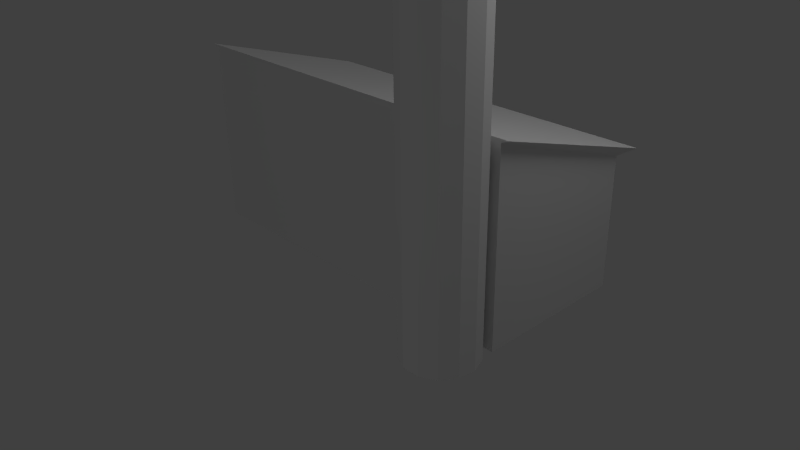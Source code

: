 # Source: spalovna.blend  (saved by Blender 2.63.0; exported with 4.5.12 LTS)
import bpy
from mathutils import Matrix  # noqa: F401  (used for matrix-valued properties, if any)

bpy.ops.wm.read_factory_settings(use_empty=True)
scene = bpy.context.scene
scene.name = 'Scene'

# ---- collections
col_collection_1 = bpy.data.collections.new('Collection 1'); scene.collection.children.link(col_collection_1)

# ---- materials (node trees are filled in below, after node groups)
mat_material = bpy.data.materials.new('Material')
mat_material.alpha_threshold = 0.0
mat_material.use_transparent_shadow = False
mat_material.roughness = 0.5
mat_material.line_color = (0.0, 0.0, 0.0, 1.0)

# ---- material node trees

# ---- world
world_world = bpy.data.worlds.new('World'); scene.world = world_world
world_world.color = (0.05088, 0.05088, 0.05088)
world_world.use_sun_shadow = False
world_world.sun_shadow_jitter_overblur = 0.0
world_world.cycles.sampling_method = 'MANUAL'
world_world.cycles.sample_map_resolution = 256

# ---- cameras
cam_camera = bpy.data.cameras.new('Camera')
cam_camera.clip_end = 100.0
cam_camera.lens = 35.0
cam_camera.sensor_width = 32.0
cam_camera.sensor_height = 18.0
cam_camera.ortho_scale = 7.314
cam_camera.dof.focus_distance = 0.0
cam_camera.dof.aperture_fstop = 128.0

# ---- lights
light_lamp_003 = bpy.data.lights.new('Lamp.003', 'POINT')
light_lamp_003.transmission_factor = 0.0
light_lamp_003.cutoff_distance = 30.0
light_lamp_003.energy = 100.0
light_lamp_003.shadow_buffer_clip_start = 1.001
light_lamp_003.shadow_soft_size = 1.0
light_lamp_003.shadow_maximum_resolution = 0.006
light_lamp_003.use_absolute_resolution = True
light_lamp_003.cycles.use_multiple_importance_sampling = False
light_lamp_002 = bpy.data.lights.new('Lamp.002', 'POINT')
light_lamp_002.transmission_factor = 0.0
light_lamp_002.cutoff_distance = 30.0
light_lamp_002.energy = 100.0
light_lamp_002.shadow_buffer_clip_start = 1.001
light_lamp_002.shadow_soft_size = 1.0
light_lamp_002.shadow_maximum_resolution = 0.006
light_lamp_002.use_absolute_resolution = True
light_lamp_002.cycles.use_multiple_importance_sampling = False
light_lamp_001 = bpy.data.lights.new('Lamp.001', 'POINT')
light_lamp_001.transmission_factor = 0.0
light_lamp_001.cutoff_distance = 30.0
light_lamp_001.energy = 100.0
light_lamp_001.shadow_buffer_clip_start = 1.001
light_lamp_001.shadow_soft_size = 1.0
light_lamp_001.shadow_maximum_resolution = 0.006
light_lamp_001.use_absolute_resolution = True
light_lamp_001.cycles.use_multiple_importance_sampling = False
light_lamp = bpy.data.lights.new('Lamp', 'POINT')
light_lamp.transmission_factor = 0.0
light_lamp.cutoff_distance = 30.0
light_lamp.energy = 100.0
light_lamp.shadow_buffer_clip_start = 1.001
light_lamp.shadow_soft_size = 1.0
light_lamp.shadow_maximum_resolution = 0.006
light_lamp.use_absolute_resolution = True
light_lamp.cycles.use_multiple_importance_sampling = False

# ---- meshes
me_cube = bpy.data.meshes.new('Cube')
me_cube.from_pydata([(1.0, 1.0, -1.0), (1.0, -1.0, -1.0), (-3.817, -1.0, -1.0), (-3.817, 1.0, -1.0), (1.0, 1.0, 0.6693), (1.0, -1.0, 1.366), (-3.817, -1.0, 1.366), (-3.817, 1.0, 0.6693), (0.6454, -0.9747, -1.005), (0.8545, -1.026, -1.005), (1.016, -1.169, -1.005), (1.092, -1.37, -1.005), (1.066, -1.584, -1.005), (0.9438, -1.762, -1.005), (0.7531, -1.862, -1.005), (0.5377, -1.862, -1.005), (0.347, -1.762, -1.005), (0.2247, -1.584, -1.005), (0.1987, -1.37, -1.005), (0.2751, -1.169, -1.005), (0.4363, -1.026, -1.005), (0.4363, -1.026, 4.978), (0.6454, -0.9747, 4.978), (0.2751, -1.169, 4.978), (0.1987, -1.37, 4.978), (0.2247, -1.584, 4.978), (0.347, -1.762, 4.978), (0.5377, -1.862, 4.978), (0.7531, -1.862, 4.978), (0.9438, -1.762, 4.978), (1.066, -1.584, 4.978), (1.092, -1.37, 4.978), (1.016, -1.169, 4.978), (0.8545, -1.026, 4.978), (0.6454, -1.425, 4.978), (-3.922, -1.0, 1.407), (-3.922, 1.267, 0.7099), (1.089, -1.0, 1.407), (1.089, 1.267, 0.7099)], [], [(0, 1, 2, 3), (0, 4, 5, 1), (1, 5, 6, 2), (2, 6, 7, 3), (4, 0, 3, 7), (8, 20, 21, 22), (20, 19, 23, 21), (19, 18, 24, 23), (18, 17, 25, 24), (17, 16, 26, 25), (16, 15, 27, 26), (15, 14, 28, 27), (14, 13, 29, 28), (13, 12, 30, 29), (12, 11, 31, 30), (11, 10, 32, 31), (10, 9, 33, 32), (9, 8, 22, 33), (33, 22, 34), (32, 33, 34), (31, 32, 34), (30, 31, 34), (29, 30, 34), (28, 29, 34), (27, 28, 34), (26, 27, 34), (25, 26, 34), (24, 25, 34), (23, 24, 34), (21, 23, 34), (22, 21, 34), (7, 6, 35, 36), (6, 5, 37, 35), (4, 7, 36, 38), (5, 4, 38, 37), (38, 36, 35, 37)])
_uv = me_cube.uv_layers.new(name='UVMap')
_uv.uv.foreach_set('vector', [0.0, 0.0, 1.0, 0.0, 1.0, 1.0, 0.0, 1.0, 0.5179, 0.01083, 0.5172, 0.7308, 0.00575, 0.9919, 0.006753, 0.009559, 0.9214, 0.9215, 0.07854, 0.9214, 0.07857, 0.07852, 0.9215, 0.07858, 0.7875, 1.0, 0.0, 1.0, 0.232, 8.019e-07, 0.7875, 0.0, 0.000439, 0.9962, -0.0003182, 0.002074, 0.9996, -0.001325, 1.0, 0.9928, 0.8717, 0.1185, 0.9375, 0.1187, 0.9379, 0.9889, 0.8722, 0.9887, 0.5179, 0.1187, 0.5836, 0.1185, 0.5922, 0.9887, 0.5264, 0.9889, 0.5836, 0.1185, 0.6579, 0.1183, 0.6664, 0.9885, 0.5922, 0.9887, 0.6579, 0.1183, 0.7236, 0.1181, 0.7322, 0.9883, 0.6664, 0.9885, 0.319, 0.1175, 0.3848, 0.1181, 0.3713, 0.9883, 0.3056, 0.9878, 0.3848, 0.1181, 0.459, 0.1187, 0.4456, 0.9889, 0.3713, 0.9883, 0.459, 0.1187, 0.5248, 0.1192, 0.5114, 0.9894, 0.4456, 0.9889, 0.05604, 0.1188, 0.09822, 0.1187, 0.1068, 0.9889, 0.06457, 0.989, 0.09822, 0.1187, 0.164, 0.1185, 0.1725, 0.9887, 0.1068, 0.9889, 0.164, 0.1185, 0.2382, 0.1183, 0.2468, 0.9885, 0.1725, 0.9887, 0.2382, 0.1183, 0.304, 0.1181, 0.3125, 0.9883, 0.2468, 0.9885, 0.7317, 0.1181, 0.7975, 0.1183, 0.7979, 0.9885, 0.7322, 0.9883, 0.7975, 0.1183, 0.8717, 0.1185, 0.8722, 0.9887, 0.7979, 0.9885, 0.9115, 0.664, 0.7896, 0.8412, 0.4923, 0.5045, 0.9373, 0.4503, 0.9115, 0.664, 0.4923, 0.5045, 0.8612, 0.249, 0.9373, 0.4503, 0.4923, 0.5045, 0.7006, 0.1062, 0.8612, 0.249, 0.4923, 0.5045, 0.4923, 0.05471, 0.7006, 0.1062, 0.4923, 0.5045, 0.2839, 0.1062, 0.4923, 0.05471, 0.4923, 0.5045, 0.1233, 0.249, 0.2839, 0.1062, 0.4923, 0.5045, 0.04719, 0.4503, 0.1233, 0.249, 0.4923, 0.5045, 0.07306, 0.664, 0.04719, 0.4503, 0.4923, 0.5045, 0.195, 0.8412, 0.07306, 0.664, 0.4923, 0.5045, 0.385, 0.9412, 0.195, 0.8412, 0.4923, 0.5045, 0.5996, 0.9412, 0.385, 0.9412, 0.4923, 0.5045, 0.7896, 0.8412, 0.5996, 0.9412, 0.4923, 0.5045, 0.0, 0.0, 1.0, 0.0, 1.0, 1.0, 0.0, 1.0, 0.0, 0.0, 1.0, 0.0, 1.0, 1.0, 0.0, 1.0, 0.0, 0.0, 1.0, 0.0, 1.0, 1.0, 0.0, 1.0, 0.0, 0.0, 1.0, 0.0, 1.0, 1.0, 0.0, 1.0, -9.593e-05, 0.0002224, 0.9999, -0.0002217, 1.0, 0.9966, 9.616e-05, 0.9971])
me_cube.materials.append(mat_material)
me_cube.use_remesh_preserve_volume = False
me_cube.use_remesh_preserve_attributes = False
me_cube.use_mirror_vertex_groups = False
me_cube.update()

# ---- objects
ob_lamp_003 = bpy.data.objects.new('Lamp.003', light_lamp_003)
ob_lamp_002 = bpy.data.objects.new('Lamp.002', light_lamp_002)
ob_lamp_001 = bpy.data.objects.new('Lamp.001', light_lamp_001)
ob_cube = bpy.data.objects.new('Cube', me_cube)
ob_lamp = bpy.data.objects.new('Lamp', light_lamp)
ob_camera = bpy.data.objects.new('Camera', cam_camera)

# ---- transforms, parenting, visibility, modifiers, constraints
ob_lamp_003.location = (3.696, -13.28, 2.261)
ob_lamp_003.rotation_euler = (0.6503, 0.05522, 1.866)
ob_lamp_003.lock_rotations_4d = False
ob_lamp_003.empty_display_type = 'ARROWS'
ob_lamp_003.color = (0.0, 0.0, 0.0, 0.0)
ob_lamp_003.lineart.crease_threshold = 0.0
ob_lamp_002.location = (-16.91, 5.241, 8.312)
ob_lamp_002.rotation_euler = (0.6503, 0.05522, 1.866)
ob_lamp_002.lock_rotations_4d = False
ob_lamp_002.empty_display_type = 'ARROWS'
ob_lamp_002.color = (0.0, 0.0, 0.0, 0.0)
ob_lamp_002.lineart.crease_threshold = 0.0
ob_lamp_001.location = (0.3705, 8.058, 5.556)
ob_lamp_001.rotation_euler = (0.6503, 0.05522, 1.866)
ob_lamp_001.lock_rotations_4d = False
ob_lamp_001.empty_display_type = 'ARROWS'
ob_lamp_001.color = (0.0, 0.0, 0.0, 0.0)
ob_lamp_001.lineart.crease_threshold = 0.0
ob_cube.location = (1.507, 0.4424, 0.9953)
ob_cube.lock_rotations_4d = False
ob_cube.empty_display_type = 'ARROWS'
ob_cube.lineart.crease_threshold = 0.0
ob_lamp.location = (4.076, 1.005, 5.904)
ob_lamp.rotation_euler = (0.6503, 0.05522, 1.866)
ob_lamp.lock_rotations_4d = False
ob_lamp.empty_display_type = 'ARROWS'
ob_lamp.color = (0.0, 0.0, 0.0, 0.0)
ob_lamp.lineart.crease_threshold = 0.0
ob_camera.location = (7.481, -6.508, 5.344)
ob_camera.rotation_euler = (1.109, 0.01082, 0.8149)
ob_camera.lock_rotations_4d = False
ob_camera.empty_display_type = 'ARROWS'
ob_camera.color = (0.0, 0.0, 0.0, 0.0)
ob_camera.display_type = 'WIRE'
ob_camera.lineart.crease_threshold = 0.0

# ---- collection membership
col_collection_1.objects.link(ob_lamp_003)
col_collection_1.objects.link(ob_lamp_002)
col_collection_1.objects.link(ob_lamp_001)
col_collection_1.objects.link(ob_cube)
col_collection_1.objects.link(ob_lamp)
col_collection_1.objects.link(ob_camera)

# ---- scene / render settings (as saved in the file)
scene.camera = ob_camera
scene.frame_start = 1; scene.frame_end = 250; scene.frame_set(1)
scene.render.engine = 'BLENDER_EEVEE_NEXT'
scene.render.image_settings.color_mode = 'RGB'
scene.render.image_settings.compression = 90
scene.render.resolution_percentage = 50
scene.render.dither_intensity = 0.0
scene.render.bake_margin = 2
scene.render.bake_bias = 0.0
scene.cycles.use_denoising = False
scene.cycles.samples = 10
scene.cycles.sampling_pattern = 'TABULATED_SOBOL'
scene.cycles.light_sampling_threshold = 0.0
scene.cycles.use_adaptive_sampling = False
scene.cycles.use_light_tree = False
scene.cycles.blur_glossy = 0.0
scene.cycles.volume_bounces = 1
scene.cycles.pixel_filter_type = 'GAUSSIAN'
scene.cycles.sample_clamp_indirect = 0.0
scene.view_settings.view_transform = 'Standard'
bpy.context.view_layer.update()
